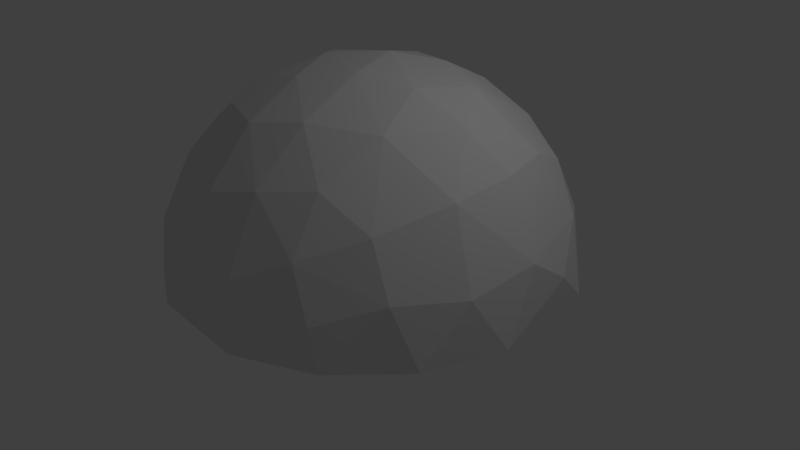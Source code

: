 # Source: globe.blend  (saved by Blender 2.72.0; exported with 4.5.12 LTS)
import bpy
from mathutils import Matrix  # noqa: F401  (used for matrix-valued properties, if any)

bpy.ops.wm.read_factory_settings(use_empty=True)
scene = bpy.context.scene
scene.name = 'Scene'

# ---- collections
col_collection_1 = bpy.data.collections.new('Collection 1'); scene.collection.children.link(col_collection_1)

# ---- world
world_world = bpy.data.worlds.new('World'); scene.world = world_world
world_world.color = (0.05088, 0.05088, 0.05088)
world_world.use_sun_shadow = False
world_world.sun_shadow_jitter_overblur = 0.0
world_world.cycles.sampling_method = 'MANUAL'
world_world.cycles.sample_map_resolution = 256

# ---- cameras
cam_camera = bpy.data.cameras.new('Camera')
cam_camera.clip_end = 100.0
cam_camera.lens = 35.0
cam_camera.sensor_width = 32.0
cam_camera.sensor_height = 18.0
cam_camera.ortho_scale = 7.314
cam_camera.dof.focus_distance = 0.0
cam_camera.dof.aperture_fstop = 128.0

# ---- lights
light_lamp = bpy.data.lights.new('Lamp', 'POINT')
light_lamp.transmission_factor = 0.0
light_lamp.cutoff_distance = 30.0
light_lamp.energy = 100.0
light_lamp.shadow_buffer_clip_start = 1.001
light_lamp.shadow_soft_size = 0.1
light_lamp.shadow_maximum_resolution = 0.006
light_lamp.use_absolute_resolution = True
light_lamp.cycles.use_multiple_importance_sampling = False

# ---- meshes
me_icosphere = bpy.data.meshes.new('Icosphere')
me_icosphere.from_pydata([(0.2764, -0.8506, 0.4472), (-0.7236, -0.5257, 0.4472), (-0.7236, 0.5257, 0.4472), (0.2764, 0.8506, 0.4472), (0.8944, 0.0, 0.4472), (0.0, 0.0, 1.0), (0.9312, -0.07009, 0.3577), (0.9566, -0.1476, 0.2511), (0.9647, -0.229, 0.1299), (0.9511, -0.309, -8.759e-09), (0.9511, 0.309, 8.759e-09), (0.9647, 0.229, 0.1299), (0.9566, 0.1476, 0.2511), (0.9312, 0.07009, 0.3577), (0.2211, -0.9073, 0.3577), (0.1552, -0.9554, 0.2512), (0.08028, -0.9883, 0.1299), (-8.759e-09, -1.0, -8.759e-09), (0.5878, -0.809, 8.759e-09), (0.5159, -0.8467, 0.1299), (0.436, -0.8642, 0.2512), (0.3544, -0.864, 0.3577), (-0.7945, -0.4906, 0.3577), (-0.8607, -0.4429, 0.2512), (-0.9151, -0.3817, 0.1299), (-0.9511, -0.309, -8.759e-09), (-0.5878, -0.809, 8.759e-09), (-0.6458, -0.7523, 0.1299), (-0.6872, -0.6817, 0.2512), (-0.7122, -0.604, 0.3577), (-0.7122, 0.604, 0.3577), (-0.6872, 0.6817, 0.2512), (-0.6458, 0.7523, 0.1299), (-0.5878, 0.809, -8.759e-09), (-0.9511, 0.309, 8.759e-09), (-0.9151, 0.3817, 0.1299), (-0.8607, 0.4429, 0.2512), (-0.7945, 0.4906, 0.3577), (0.3544, 0.864, 0.3577), (0.436, 0.8642, 0.2512), (0.5159, 0.8467, 0.1299), (0.5878, 0.809, -8.759e-09), (8.759e-09, 1.0, 8.759e-09), (0.08028, 0.9883, 0.1299), (0.1552, 0.9554, 0.2512), (0.2211, 0.9073, 0.3577), (0.8716, -0.1134, 0.477), (0.8311, -0.2389, 0.5023), (0.7699, -0.3706, 0.5196), (0.6882, -0.5, 0.5257), (0.5904, -0.6177, 0.5196), (0.484, -0.7166, 0.5023), (0.3772, -0.7939, 0.477), (0.1615, -0.864, 0.477), (0.02964, -0.8642, 0.5023), (-0.1146, -0.8467, 0.5196), (-0.2629, -0.809, 0.5257), (-0.405, -0.7523, 0.5196), (-0.5319, -0.6817, 0.5023), (-0.6385, -0.604, 0.477), (-0.7718, -0.4205, 0.477), (-0.8127, -0.2952, 0.5023), (-0.8407, -0.1527, 0.5196), (-0.8506, 1.752e-08, 0.5257), (-0.8407, 0.1527, 0.5196), (-0.8127, 0.2952, 0.5023), (-0.7718, 0.4205, 0.477), (-0.6385, 0.604, 0.477), (-0.5319, 0.6817, 0.5023), (-0.405, 0.7523, 0.5196), (-0.2629, 0.809, 0.5257), (-0.1146, 0.8467, 0.5196), (0.02964, 0.8642, 0.5023), (0.1615, 0.864, 0.477), (0.3772, 0.7939, 0.477), (0.484, 0.7166, 0.5023), (0.5904, 0.6177, 0.5196), (0.6882, 0.5, 0.5257), (0.7699, 0.3706, 0.5196), (0.8311, 0.2389, 0.5023), (0.8716, 0.1134, 0.477), (0.03685, -0.1134, 0.9929), (0.07761, -0.2389, 0.9679), (0.1204, -0.3706, 0.921), (0.1625, -0.5, 0.8507), (0.2007, -0.6177, 0.7604), (0.2328, -0.7166, 0.6575), (0.2579, -0.7939, 0.5507), (0.8347, 0.0, 0.5507), (0.7534, 0.0, 0.6575), (0.6495, 0.0, 0.7604), (0.5257, 0.0, 0.8507), (0.3897, 0.0, 0.921), (0.2511, 0.0, 0.9679), (0.1192, 0.0, 0.9929), (-0.09647, -0.07009, 0.9929), (-0.2032, -0.1476, 0.9679), (-0.3153, -0.229, 0.921), (-0.4253, -0.309, 0.8507), (-0.5254, -0.3817, 0.7604), (-0.6095, -0.4429, 0.6575), (-0.6753, -0.4906, 0.5507), (-0.09647, 0.07009, 0.9929), (-0.2032, 0.1476, 0.9679), (-0.3153, 0.229, 0.921), (-0.4253, 0.309, 0.8507), (-0.5254, 0.3817, 0.7604), (-0.6095, 0.4429, 0.6575), (-0.6753, 0.4906, 0.5507), (0.03685, 0.1134, 0.9929), (0.07761, 0.2389, 0.9679), (0.1204, 0.3706, 0.921), (0.1625, 0.5, 0.8507), (0.2007, 0.6177, 0.7604), (0.2328, 0.7166, 0.6575), (0.2579, 0.7939, 0.5507), (0.9672, -1.507e-08, 0.2539), (0.988, -0.07819, 0.133), (0.988, 0.07819, 0.133), (0.9871, -0.1604, -4.545e-09), (1.0, -1.567e-08, 4.669e-16), (0.9871, 0.1604, 4.545e-09), (0.2989, -0.9199, 0.2539), (0.2309, -0.9638, 0.133), (0.3797, -0.9155, 0.133), (0.1525, -0.9883, -4.545e-09), (0.309, -0.9511, 1.401e-14), (0.4575, -0.8892, 4.545e-09), (-0.7825, -0.5685, 0.2539), (-0.8453, -0.5175, 0.133), (-0.7534, -0.644, 0.133), (-0.8928, -0.4504, -4.545e-09), (-0.809, -0.5878, 4.016e-14), (-0.7043, -0.7099, 4.545e-09), (-0.7825, 0.5685, 0.2539), (-0.7534, 0.644, 0.133), (-0.8453, 0.5175, 0.133), (-0.7043, 0.7099, -4.545e-09), (-0.809, 0.5878, -3.922e-14), (-0.8928, 0.4504, 4.545e-09), (0.2989, 0.9199, 0.2539), (0.3797, 0.9155, 0.133), (0.2309, 0.9638, 0.133), (0.4575, 0.8892, -4.545e-09), (0.309, 0.9511, -1.307e-14), (0.1525, 0.9883, 4.545e-09), (0.4651, -0.7991, 0.3809), (0.5538, -0.789, 0.2661), (0.5792, -0.7108, 0.3991), (0.6361, -0.7595, 0.1364), (0.6708, -0.6882, 0.2764), (0.6882, -0.5991, 0.4092), (0.7043, -0.7099, -1.095e-06), (0.7499, -0.6466, 0.1401), (0.7766, -0.5643, 0.2801), (0.7824, -0.4694, 0.4092), (0.809, -0.5878, -1.902e-06), (0.8467, -0.5134, 0.1401), (0.8618, -0.4253, 0.2764), (0.855, -0.3312, 0.3991), (0.8928, -0.4504, -2.276e-06), (0.9189, -0.3703, 0.1364), (0.9215, -0.2829, 0.2661), (0.9037, -0.1954, 0.3809), (-0.6163, -0.6893, 0.3809), (-0.5792, -0.7705, 0.2661), (-0.497, -0.7705, 0.3991), (-0.5257, -0.8396, 0.1364), (-0.4472, -0.8506, 0.2764), (-0.3571, -0.8396, 0.4092), (-0.4575, -0.8892, -6.26e-07), (-0.3832, -0.913, 0.1401), (-0.2966, -0.913, 0.2801), (-0.2046, -0.8892, 0.4092), (-0.309, -0.9511, -7.872e-07), (-0.2266, -0.9639, 0.1401), (-0.1382, -0.9511, 0.2764), (-0.05082, -0.9155, 0.3991), (-0.1525, -0.9883, -4.943e-07), (-0.06821, -0.9883, 0.1364), (0.0157, -0.9638, 0.2661), (0.09345, -0.9199, 0.3809), (-0.846, 0.3731, 0.3809), (-0.9118, 0.3128, 0.2661), (-0.8864, 0.2346, 0.3991), (-0.961, 0.2405, 0.1364), (-0.9472, 0.1625, 0.2764), (-0.9089, 0.08018, 0.4092), (-0.9871, 0.1604, 1.095e-07), (-0.9867, 0.08232, 0.1401), (-0.96, -8.034e-08, 0.2801), (-0.9089, -0.08018, 0.4092), (-1.0, -3.608e-07, 6.396e-07), (-0.9867, -0.08232, 0.1401), (-0.9472, -0.1625, 0.2764), (-0.8864, -0.2346, 0.3991), (-0.9871, -0.1604, 1.457e-06), (-0.961, -0.2405, 0.1364), (-0.9118, -0.3128, 0.2661), (-0.846, -0.3731, 0.3809), (0.09345, 0.9199, 0.3809), (0.0157, 0.9638, 0.2661), (-0.05082, 0.9155, 0.3991), (-0.0682, 0.9883, 0.1364), (-0.1382, 0.9511, 0.2764), (-0.2046, 0.8892, 0.4092), (-0.1525, 0.9883, -3.443e-07), (-0.2266, 0.9639, 0.1401), (-0.2966, 0.913, 0.2801), (-0.3571, 0.8396, 0.4092), (-0.309, 0.9511, -4.92e-07), (-0.3832, 0.913, 0.1401), (-0.4472, 0.8506, 0.2764), (-0.497, 0.7705, 0.3991), (-0.4575, 0.8892, -3.835e-07), (-0.5257, 0.8396, 0.1364), (-0.5792, 0.7705, 0.2661), (-0.6163, 0.6893, 0.3809), (0.9037, 0.1954, 0.3809), (0.9215, 0.2829, 0.2661), (0.855, 0.3312, 0.3991), (0.9189, 0.3703, 0.1364), (0.8618, 0.4253, 0.2764), (0.7824, 0.4694, 0.4092), (0.8928, 0.4504, -3.13e-08), (0.8467, 0.5134, 0.1401), (0.7766, 0.5643, 0.2801), (0.6882, 0.5991, 0.4092), (0.809, 0.5878, 0.0), (0.7499, 0.6466, 0.1401), (0.6708, 0.6882, 0.2764), (0.5792, 0.7108, 0.3991), (0.7043, 0.7099, 5.114e-08), (0.6361, 0.7595, 0.1364), (0.5538, 0.789, 0.2661), (0.4651, 0.7991, 0.3809), (0.1662, -0.1207, 0.9787), (0.2152, -0.253, 0.9432), (0.3072, -0.1265, 0.9432), (0.2629, -0.3892, 0.8829), (0.3618, -0.2629, 0.8944), (0.4514, -0.1297, 0.8829), (0.305, -0.5189, 0.7986), (0.41, -0.3996, 0.8199), (0.5067, -0.2664, 0.8199), (0.5878, -0.1297, 0.7985), (0.3386, -0.6326, 0.6966), (0.4472, -0.5257, 0.7236), (0.55, -0.3996, 0.7334), (0.6382, -0.2629, 0.7236), (0.7063, -0.1265, 0.6966), (0.3624, -0.7245, 0.5863), (0.4716, -0.6326, 0.6143), (0.5778, -0.5189, 0.6299), (0.6721, -0.3892, 0.6299), (0.7474, -0.253, 0.6143), (0.801, -0.1208, 0.5863), (-0.06348, -0.1954, 0.9787), (-0.1741, -0.2829, 0.9432), (-0.02541, -0.3312, 0.9432), (-0.2889, -0.3703, 0.8829), (-0.1382, -0.4253, 0.8944), (0.0161, -0.4694, 0.8829), (-0.3993, -0.4504, 0.7986), (-0.2534, -0.5134, 0.8199), (-0.09678, -0.5642, 0.8199), (0.05825, -0.5991, 0.7986), (-0.497, -0.5175, 0.6966), (-0.3618, -0.5878, 0.7236), (-0.2101, -0.6466, 0.7334), (-0.05279, -0.6882, 0.7236), (0.09791, -0.7108, 0.6966), (-0.5771, -0.5685, 0.5863), (-0.4559, -0.644, 0.6143), (-0.315, -0.7099, 0.6299), (-0.1625, -0.7595, 0.6299), (-0.009708, -0.789, 0.6143), (0.1327, -0.7991, 0.5863), (-0.2054, 0.0, 0.9787), (-0.3229, 0.07819, 0.9432), (-0.3229, -0.07819, 0.9432), (-0.4414, 0.1604, 0.8829), (-0.4472, -1.567e-08, 0.8944), (-0.4414, -0.1604, 0.8829), (-0.5518, 0.2405, 0.7986), (-0.5665, 0.08232, 0.8199), (-0.5665, -0.08232, 0.8199), (-0.5518, -0.2405, 0.7986), (-0.6457, 0.3128, 0.6966), (-0.6708, 0.1625, 0.7236), (-0.6798, -1.662e-08, 0.7334), (-0.6708, -0.1625, 0.7236), (-0.6457, -0.3128, 0.6966), (-0.719, 0.3731, 0.5863), (-0.7534, 0.2346, 0.6143), (-0.7725, 0.08018, 0.6299), (-0.7725, -0.08018, 0.6299), (-0.7534, -0.2346, 0.6143), (-0.719, -0.3731, 0.5863), (-0.06348, 0.1954, 0.9787), (-0.02541, 0.3312, 0.9432), (-0.1741, 0.2829, 0.9432), (0.0161, 0.4694, 0.8829), (-0.1382, 0.4253, 0.8944), (-0.2889, 0.3703, 0.8829), (0.05825, 0.5991, 0.7986), (-0.09678, 0.5642, 0.8199), (-0.2534, 0.5134, 0.8199), (-0.3993, 0.4504, 0.7986), (0.09791, 0.7108, 0.6966), (-0.05279, 0.6882, 0.7236), (-0.2101, 0.6466, 0.7334), (-0.3618, 0.5878, 0.7236), (-0.497, 0.5175, 0.6966), (0.1327, 0.7991, 0.5863), (-0.009708, 0.789, 0.6143), (-0.1625, 0.7595, 0.6299), (-0.315, 0.7099, 0.6299), (-0.4559, 0.644, 0.6143), (-0.5771, 0.5685, 0.5863), (0.1662, 0.1207, 0.9787), (0.3072, 0.1265, 0.9432), (0.2152, 0.253, 0.9432), (0.4514, 0.1297, 0.8829), (0.3618, 0.2629, 0.8944), (0.2629, 0.3892, 0.8829), (0.5878, 0.1297, 0.7985), (0.5067, 0.2664, 0.8199), (0.41, 0.3996, 0.8199), (0.305, 0.5189, 0.7986), (0.7063, 0.1265, 0.6966), (0.6382, 0.2629, 0.7236), (0.55, 0.3996, 0.7334), (0.4472, 0.5257, 0.7236), (0.3386, 0.6326, 0.6966), (0.801, 0.1208, 0.5863), (0.7474, 0.253, 0.6143), (0.6721, 0.3892, 0.6299), (0.5778, 0.5189, 0.6299), (0.4716, 0.6326, 0.6143), (0.3624, 0.7245, 0.5863)], [], [(0, 87, 52), (1, 101, 59), (2, 108, 66), (3, 115, 73), (4, 88, 80), (6, 4, 13), (7, 6, 116), (8, 7, 117), (9, 8, 119), (6, 13, 116), (116, 13, 12), (7, 116, 117), (117, 116, 118), (116, 12, 118), (118, 12, 11), (8, 117, 119), (119, 117, 120), (117, 118, 120), (120, 118, 121), (118, 11, 121), (121, 11, 10), (14, 0, 21), (15, 14, 122), (16, 15, 123), (17, 16, 125), (14, 21, 122), (122, 21, 20), (15, 122, 123), (123, 122, 124), (122, 20, 124), (124, 20, 19), (16, 123, 125), (125, 123, 126), (123, 124, 126), (126, 124, 127), (124, 19, 127), (127, 19, 18), (22, 1, 29), (23, 22, 128), (24, 23, 129), (25, 24, 131), (22, 29, 128), (128, 29, 28), (23, 128, 129), (129, 128, 130), (128, 28, 130), (130, 28, 27), (24, 129, 131), (131, 129, 132), (129, 130, 132), (132, 130, 133), (130, 27, 133), (133, 27, 26), (30, 2, 37), (31, 30, 134), (32, 31, 135), (33, 32, 137), (30, 37, 134), (134, 37, 36), (31, 134, 135), (135, 134, 136), (134, 36, 136), (136, 36, 35), (32, 135, 137), (137, 135, 138), (135, 136, 138), (138, 136, 139), (136, 35, 139), (139, 35, 34), (38, 3, 45), (39, 38, 140), (40, 39, 141), (41, 40, 143), (38, 45, 140), (140, 45, 44), (39, 140, 141), (141, 140, 142), (140, 44, 142), (142, 44, 43), (40, 141, 143), (143, 141, 144), (141, 142, 144), (144, 142, 145), (142, 43, 145), (145, 43, 42), (21, 0, 52), (20, 21, 146), (19, 20, 147), (18, 19, 149), (21, 52, 146), (146, 52, 51), (20, 146, 147), (147, 146, 148), (146, 51, 148), (148, 51, 50), (19, 147, 149), (149, 147, 150), (147, 148, 150), (150, 148, 151), (148, 50, 151), (151, 50, 49), (18, 149, 152), (152, 149, 153), (149, 150, 153), (153, 150, 154), (150, 151, 154), (154, 151, 155), (151, 49, 155), (155, 49, 48), (152, 153, 156), (156, 153, 157), (153, 154, 157), (157, 154, 158), (154, 155, 158), (158, 155, 159), (155, 48, 159), (159, 48, 47), (156, 157, 160), (160, 157, 161), (157, 158, 161), (161, 158, 162), (158, 159, 162), (162, 159, 163), (159, 47, 163), (163, 47, 46), (160, 161, 9), (9, 161, 8), (161, 162, 8), (8, 162, 7), (162, 163, 7), (7, 163, 6), (163, 46, 6), (6, 46, 4), (29, 1, 59), (28, 29, 164), (27, 28, 165), (26, 27, 167), (29, 59, 164), (164, 59, 58), (28, 164, 165), (165, 164, 166), (164, 58, 166), (166, 58, 57), (27, 165, 167), (167, 165, 168), (165, 166, 168), (168, 166, 169), (166, 57, 169), (169, 57, 56), (26, 167, 170), (170, 167, 171), (167, 168, 171), (171, 168, 172), (168, 169, 172), (172, 169, 173), (169, 56, 173), (173, 56, 55), (170, 171, 174), (174, 171, 175), (171, 172, 175), (175, 172, 176), (172, 173, 176), (176, 173, 177), (173, 55, 177), (177, 55, 54), (174, 175, 178), (178, 175, 179), (175, 176, 179), (179, 176, 180), (176, 177, 180), (180, 177, 181), (177, 54, 181), (181, 54, 53), (178, 179, 17), (17, 179, 16), (179, 180, 16), (16, 180, 15), (180, 181, 15), (15, 181, 14), (181, 53, 14), (14, 53, 0), (37, 2, 66), (36, 37, 182), (35, 36, 183), (34, 35, 185), (37, 66, 182), (182, 66, 65), (36, 182, 183), (183, 182, 184), (182, 65, 184), (184, 65, 64), (35, 183, 185), (185, 183, 186), (183, 184, 186), (186, 184, 187), (184, 64, 187), (187, 64, 63), (34, 185, 188), (188, 185, 189), (185, 186, 189), (189, 186, 190), (186, 187, 190), (190, 187, 191), (187, 63, 191), (191, 63, 62), (188, 189, 192), (192, 189, 193), (189, 190, 193), (193, 190, 194), (190, 191, 194), (194, 191, 195), (191, 62, 195), (195, 62, 61), (192, 193, 196), (196, 193, 197), (193, 194, 197), (197, 194, 198), (194, 195, 198), (198, 195, 199), (195, 61, 199), (199, 61, 60), (196, 197, 25), (25, 197, 24), (197, 198, 24), (24, 198, 23), (198, 199, 23), (23, 199, 22), (199, 60, 22), (22, 60, 1), (45, 3, 73), (44, 45, 200), (43, 44, 201), (42, 43, 203), (45, 73, 200), (200, 73, 72), (44, 200, 201), (201, 200, 202), (200, 72, 202), (202, 72, 71), (43, 201, 203), (203, 201, 204), (201, 202, 204), (204, 202, 205), (202, 71, 205), (205, 71, 70), (42, 203, 206), (206, 203, 207), (203, 204, 207), (207, 204, 208), (204, 205, 208), (208, 205, 209), (205, 70, 209), (209, 70, 69), (206, 207, 210), (210, 207, 211), (207, 208, 211), (211, 208, 212), (208, 209, 212), (212, 209, 213), (209, 69, 213), (213, 69, 68), (210, 211, 214), (214, 211, 215), (211, 212, 215), (215, 212, 216), (212, 213, 216), (216, 213, 217), (213, 68, 217), (217, 68, 67), (214, 215, 33), (33, 215, 32), (215, 216, 32), (32, 216, 31), (216, 217, 31), (31, 217, 30), (217, 67, 30), (30, 67, 2), (13, 4, 80), (12, 13, 218), (11, 12, 219), (10, 11, 221), (13, 80, 218), (218, 80, 79), (12, 218, 219), (219, 218, 220), (218, 79, 220), (220, 79, 78), (11, 219, 221), (221, 219, 222), (219, 220, 222), (222, 220, 223), (220, 78, 223), (223, 78, 77), (10, 221, 224), (224, 221, 225), (221, 222, 225), (225, 222, 226), (222, 223, 226), (226, 223, 227), (223, 77, 227), (227, 77, 76), (224, 225, 228), (228, 225, 229), (225, 226, 229), (229, 226, 230), (226, 227, 230), (230, 227, 231), (227, 76, 231), (231, 76, 75), (228, 229, 232), (232, 229, 233), (229, 230, 233), (233, 230, 234), (230, 231, 234), (234, 231, 235), (231, 75, 235), (235, 75, 74), (232, 233, 41), (41, 233, 40), (233, 234, 40), (40, 234, 39), (234, 235, 39), (39, 235, 38), (235, 74, 38), (38, 74, 3), (81, 5, 94), (82, 81, 236), (83, 82, 237), (84, 83, 239), (85, 84, 242), (86, 85, 246), (87, 86, 251), (81, 94, 236), (236, 94, 93), (82, 236, 237), (237, 236, 238), (236, 93, 238), (238, 93, 92), (83, 237, 239), (239, 237, 240), (237, 238, 240), (240, 238, 241), (238, 92, 241), (241, 92, 91), (84, 239, 242), (242, 239, 243), (239, 240, 243), (243, 240, 244), (240, 241, 244), (244, 241, 245), (241, 91, 245), (245, 91, 90), (85, 242, 246), (246, 242, 247), (242, 243, 247), (247, 243, 248), (243, 244, 248), (248, 244, 249), (244, 245, 249), (249, 245, 250), (245, 90, 250), (250, 90, 89), (86, 246, 251), (251, 246, 252), (246, 247, 252), (252, 247, 253), (247, 248, 253), (253, 248, 254), (248, 249, 254), (254, 249, 255), (249, 250, 255), (255, 250, 256), (250, 89, 256), (256, 89, 88), (87, 251, 52), (52, 251, 51), (251, 252, 51), (51, 252, 50), (252, 253, 50), (50, 253, 49), (253, 254, 49), (49, 254, 48), (254, 255, 48), (48, 255, 47), (255, 256, 47), (47, 256, 46), (256, 88, 46), (46, 88, 4), (95, 5, 81), (96, 95, 257), (97, 96, 258), (98, 97, 260), (99, 98, 263), (100, 99, 267), (101, 100, 272), (95, 81, 257), (257, 81, 82), (96, 257, 258), (258, 257, 259), (257, 82, 259), (259, 82, 83), (97, 258, 260), (260, 258, 261), (258, 259, 261), (261, 259, 262), (259, 83, 262), (262, 83, 84), (98, 260, 263), (263, 260, 264), (260, 261, 264), (264, 261, 265), (261, 262, 265), (265, 262, 266), (262, 84, 266), (266, 84, 85), (99, 263, 267), (267, 263, 268), (263, 264, 268), (268, 264, 269), (264, 265, 269), (269, 265, 270), (265, 266, 270), (270, 266, 271), (266, 85, 271), (271, 85, 86), (100, 267, 272), (272, 267, 273), (267, 268, 273), (273, 268, 274), (268, 269, 274), (274, 269, 275), (269, 270, 275), (275, 270, 276), (270, 271, 276), (276, 271, 277), (271, 86, 277), (277, 86, 87), (101, 272, 59), (59, 272, 58), (272, 273, 58), (58, 273, 57), (273, 274, 57), (57, 274, 56), (274, 275, 56), (56, 275, 55), (275, 276, 55), (55, 276, 54), (276, 277, 54), (54, 277, 53), (277, 87, 53), (53, 87, 0), (102, 5, 95), (103, 102, 278), (104, 103, 279), (105, 104, 281), (106, 105, 284), (107, 106, 288), (108, 107, 293), (102, 95, 278), (278, 95, 96), (103, 278, 279), (279, 278, 280), (278, 96, 280), (280, 96, 97), (104, 279, 281), (281, 279, 282), (279, 280, 282), (282, 280, 283), (280, 97, 283), (283, 97, 98), (105, 281, 284), (284, 281, 285), (281, 282, 285), (285, 282, 286), (282, 283, 286), (286, 283, 287), (283, 98, 287), (287, 98, 99), (106, 284, 288), (288, 284, 289), (284, 285, 289), (289, 285, 290), (285, 286, 290), (290, 286, 291), (286, 287, 291), (291, 287, 292), (287, 99, 292), (292, 99, 100), (107, 288, 293), (293, 288, 294), (288, 289, 294), (294, 289, 295), (289, 290, 295), (295, 290, 296), (290, 291, 296), (296, 291, 297), (291, 292, 297), (297, 292, 298), (292, 100, 298), (298, 100, 101), (108, 293, 66), (66, 293, 65), (293, 294, 65), (65, 294, 64), (294, 295, 64), (64, 295, 63), (295, 296, 63), (63, 296, 62), (296, 297, 62), (62, 297, 61), (297, 298, 61), (61, 298, 60), (298, 101, 60), (60, 101, 1), (109, 5, 102), (110, 109, 299), (111, 110, 300), (112, 111, 302), (113, 112, 305), (114, 113, 309), (115, 114, 314), (109, 102, 299), (299, 102, 103), (110, 299, 300), (300, 299, 301), (299, 103, 301), (301, 103, 104), (111, 300, 302), (302, 300, 303), (300, 301, 303), (303, 301, 304), (301, 104, 304), (304, 104, 105), (112, 302, 305), (305, 302, 306), (302, 303, 306), (306, 303, 307), (303, 304, 307), (307, 304, 308), (304, 105, 308), (308, 105, 106), (113, 305, 309), (309, 305, 310), (305, 306, 310), (310, 306, 311), (306, 307, 311), (311, 307, 312), (307, 308, 312), (312, 308, 313), (308, 106, 313), (313, 106, 107), (114, 309, 314), (314, 309, 315), (309, 310, 315), (315, 310, 316), (310, 311, 316), (316, 311, 317), (311, 312, 317), (317, 312, 318), (312, 313, 318), (318, 313, 319), (313, 107, 319), (319, 107, 108), (115, 314, 73), (73, 314, 72), (314, 315, 72), (72, 315, 71), (315, 316, 71), (71, 316, 70), (316, 317, 70), (70, 317, 69), (317, 318, 69), (69, 318, 68), (318, 319, 68), (68, 319, 67), (319, 108, 67), (67, 108, 2), (94, 5, 109), (93, 94, 320), (92, 93, 321), (91, 92, 323), (90, 91, 326), (89, 90, 330), (88, 89, 335), (94, 109, 320), (320, 109, 110), (93, 320, 321), (321, 320, 322), (320, 110, 322), (322, 110, 111), (92, 321, 323), (323, 321, 324), (321, 322, 324), (324, 322, 325), (322, 111, 325), (325, 111, 112), (91, 323, 326), (326, 323, 327), (323, 324, 327), (327, 324, 328), (324, 325, 328), (328, 325, 329), (325, 112, 329), (329, 112, 113), (90, 326, 330), (330, 326, 331), (326, 327, 331), (331, 327, 332), (327, 328, 332), (332, 328, 333), (328, 329, 333), (333, 329, 334), (329, 113, 334), (334, 113, 114), (89, 330, 335), (335, 330, 336), (330, 331, 336), (336, 331, 337), (331, 332, 337), (337, 332, 338), (332, 333, 338), (338, 333, 339), (333, 334, 339), (339, 334, 340), (334, 114, 340), (340, 114, 115), (88, 335, 80), (80, 335, 79), (335, 336, 79), (79, 336, 78), (336, 337, 78), (78, 337, 77), (337, 338, 77), (77, 338, 76), (338, 339, 76), (76, 339, 75), (339, 340, 75), (75, 340, 74), (340, 115, 74), (74, 115, 3)])
_uv = me_icosphere.uv_layers.new(name='UVMap')
_uv.uv.foreach_set('vector', [0.5632, 0.1914, 0.6015, 0.1976, 0.5707, 0.2306, 0.8593, 0.262, 0.8978, 0.2614, 0.8709, 0.2997, 0.5659, 0.8571, 0.604, 0.8489, 0.5821, 0.8893, 0.1397, 0.4825, 0.1016, 0.4932, 0.1215, 0.4556, 0.1301, 0.8354, 0.09263, 0.8226, 0.1272, 0.8, 0.156, 0.8624, 0.1301, 0.8354, 0.1664, 0.8246, 0.1857, 0.8894, 0.156, 0.8624, 0.1967, 0.8516, 0.2183, 0.914, 0.1857, 0.8894, 0.2305, 0.8779, 0.4196, 0.473, 0.466, 0.4928, 0.4284, 0.5094, 0.156, 0.8624, 0.1664, 0.8246, 0.1967, 0.8516, 0.1967, 0.8516, 0.1664, 0.8246, 0.2076, 0.8097, 0.1857, 0.8894, 0.1967, 0.8516, 0.2305, 0.8779, 0.2305, 0.8779, 0.1967, 0.8516, 0.242, 0.8358, 0.1967, 0.8516, 0.2076, 0.8097, 0.242, 0.8358, 0.242, 0.8358, 0.2076, 0.8097, 0.2521, 0.7904, 0.2183, 0.914, 0.2305, 0.8779, 0.2658, 0.9011, 0.2658, 0.9011, 0.2305, 0.8779, 0.2788, 0.8604, 0.2305, 0.8779, 0.242, 0.8358, 0.2788, 0.8604, 0.2788, 0.8604, 0.242, 0.8358, 0.2895, 0.8146, 0.242, 0.8358, 0.2521, 0.7904, 0.2895, 0.8146, 0.2895, 0.8146, 0.2521, 0.7904, 0.2974, 0.7673, 0.534, 0.1644, 0.5632, 0.1914, 0.529, 0.2101, 0.5005, 0.1356, 0.534, 0.1644, 0.4953, 0.1829, 0.4641, 0.1067, 0.5005, 0.1356, 0.4577, 0.1541, 0.4268, 0.07978, 0.4641, 0.1067, 0.4184, 0.1254, 0.534, 0.1644, 0.529, 0.2101, 0.4953, 0.1829, 0.4953, 0.1829, 0.529, 0.2101, 0.4901, 0.2319, 0.5005, 0.1356, 0.4953, 0.1829, 0.4577, 0.1541, 0.4577, 0.1541, 0.4953, 0.1829, 0.4522, 0.2051, 0.4953, 0.1829, 0.4901, 0.2319, 0.4522, 0.2051, 0.4522, 0.2051, 0.4901, 0.2319, 0.4479, 0.2561, 0.4641, 0.1067, 0.4577, 0.1541, 0.4184, 0.1254, 0.4184, 0.1254, 0.4577, 0.1541, 0.4116, 0.1767, 0.4577, 0.1541, 0.4522, 0.2051, 0.4116, 0.1767, 0.4116, 0.1767, 0.4522, 0.2051, 0.4071, 0.2301, 0.4522, 0.2051, 0.4479, 0.2561, 0.4071, 0.2301, 0.4071, 0.2301, 0.4479, 0.2561, 0.405, 0.2814, 0.8273, 0.2387, 0.8593, 0.262, 0.8273, 0.2857, 0.791, 0.2126, 0.8273, 0.2387, 0.7908, 0.2623, 0.7516, 0.1847, 0.791, 0.2126, 0.7504, 0.2358, 0.7114, 0.1568, 0.7516, 0.1847, 0.7081, 0.2074, 0.8273, 0.2387, 0.8273, 0.2857, 0.7908, 0.2623, 0.7908, 0.2623, 0.8273, 0.2857, 0.791, 0.3116, 0.791, 0.2126, 0.7908, 0.2623, 0.7504, 0.2358, 0.7504, 0.2358, 0.7908, 0.2623, 0.7504, 0.2882, 0.7908, 0.2623, 0.791, 0.3116, 0.7504, 0.2882, 0.7504, 0.2882, 0.791, 0.3116, 0.7516, 0.3382, 0.7516, 0.1847, 0.7504, 0.2358, 0.7081, 0.2074, 0.7081, 0.2074, 0.7504, 0.2358, 0.7068, 0.2614, 0.7504, 0.2358, 0.7504, 0.2882, 0.7068, 0.2614, 0.7068, 0.2614, 0.7504, 0.2882, 0.7081, 0.3149, 0.7504, 0.2882, 0.7516, 0.3382, 0.7081, 0.3149, 0.7081, 0.3149, 0.7516, 0.3382, 0.7114, 0.3639, 0.5314, 0.8405, 0.5659, 0.8571, 0.5372, 0.8842, 0.4921, 0.8204, 0.5314, 0.8405, 0.4982, 0.8676, 0.4494, 0.7969, 0.4921, 0.8204, 0.4547, 0.8467, 0.4059, 0.7711, 0.4494, 0.7969, 0.409, 0.8219, 0.5314, 0.8405, 0.5372, 0.8842, 0.4982, 0.8676, 0.4982, 0.8676, 0.5372, 0.8842, 0.5043, 0.9122, 0.4921, 0.8204, 0.4982, 0.8676, 0.4547, 0.8467, 0.4547, 0.8467, 0.4982, 0.8676, 0.4612, 0.8954, 0.4982, 0.8676, 0.5043, 0.9122, 0.4612, 0.8954, 0.4612, 0.8954, 0.5043, 0.9122, 0.4684, 0.9394, 0.4494, 0.7969, 0.4547, 0.8467, 0.409, 0.8219, 0.409, 0.8219, 0.4547, 0.8467, 0.4146, 0.8734, 0.4547, 0.8467, 0.4612, 0.8954, 0.4146, 0.8734, 0.4146, 0.8734, 0.4612, 0.8954, 0.4223, 0.9217, 0.4612, 0.8954, 0.4684, 0.9394, 0.4223, 0.9217, 0.4223, 0.9217, 0.4684, 0.9394, 0.4315, 0.9634, 0.1753, 0.4952, 0.1397, 0.4825, 0.167, 0.4569, 0.2157, 0.5124, 0.1753, 0.4952, 0.2071, 0.47, 0.2591, 0.5341, 0.2157, 0.5124, 0.2515, 0.4883, 0.3031, 0.5598, 0.2591, 0.5341, 0.2978, 0.5121, 0.1753, 0.4952, 0.167, 0.4569, 0.2071, 0.47, 0.2071, 0.47, 0.167, 0.4569, 0.1982, 0.4317, 0.2157, 0.5124, 0.2071, 0.47, 0.2515, 0.4883, 0.2515, 0.4883, 0.2071, 0.47, 0.2422, 0.4456, 0.2071, 0.47, 0.1982, 0.4317, 0.2422, 0.4456, 0.4718, 0.5094, 0.5067, 0.5317, 0.462, 0.548, 0.2591, 0.5341, 0.2515, 0.4883, 0.2978, 0.5121, 0.2978, 0.5121, 0.2515, 0.4883, 0.2895, 0.4658, 0.2515, 0.4883, 0.2422, 0.4456, 0.2895, 0.4658, 0.2895, 0.4658, 0.2422, 0.4456, 0.2788, 0.4244, 0.4718, 0.5094, 0.462, 0.548, 0.4239, 0.5283, 0.4239, 0.5283, 0.462, 0.548, 0.4161, 0.5697, 0.529, 0.2101, 0.5632, 0.1914, 0.5707, 0.2306, 0.4901, 0.2319, 0.529, 0.2101, 0.5344, 0.2535, 0.4479, 0.2561, 0.4901, 0.2319, 0.4932, 0.279, 0.405, 0.2814, 0.4479, 0.2561, 0.4491, 0.3058, 0.529, 0.2101, 0.5707, 0.2306, 0.5344, 0.2535, 0.5344, 0.2535, 0.5707, 0.2306, 0.578, 0.2751, 0.4901, 0.2319, 0.5344, 0.2535, 0.4932, 0.279, 0.4932, 0.279, 0.5344, 0.2535, 0.5397, 0.3019, 0.5344, 0.2535, 0.578, 0.2751, 0.5397, 0.3019, 0.5397, 0.3019, 0.578, 0.2751, 0.5842, 0.3231, 0.4479, 0.2561, 0.4932, 0.279, 0.4491, 0.3058, 0.4491, 0.3058, 0.4932, 0.279, 0.4968, 0.3303, 0.4932, 0.279, 0.5397, 0.3019, 0.4968, 0.3303, 0.4968, 0.3303, 0.5397, 0.3019, 0.5445, 0.3528, 0.5397, 0.3019, 0.5842, 0.3231, 0.5445, 0.3528, 0.5445, 0.3528, 0.5842, 0.3231, 0.5889, 0.3718, 0.405, 0.2814, 0.4491, 0.3058, 0.4052, 0.3321, 0.4052, 0.3321, 0.4491, 0.3058, 0.4516, 0.3582, 0.4491, 0.3058, 0.4968, 0.3303, 0.4516, 0.3582, 0.4516, 0.3582, 0.4968, 0.3303, 0.5006, 0.3823, 0.4968, 0.3303, 0.5445, 0.3528, 0.5006, 0.3823, 0.5006, 0.3823, 0.5445, 0.3528, 0.5483, 0.4025, 0.5445, 0.3528, 0.5889, 0.3718, 0.5483, 0.4025, 0.5483, 0.4025, 0.5889, 0.3718, 0.5914, 0.4178, 0.4052, 0.3321, 0.4516, 0.3582, 0.4078, 0.3835, 0.4078, 0.3835, 0.4516, 0.3582, 0.4555, 0.4093, 0.4516, 0.3582, 0.5006, 0.3823, 0.4555, 0.4093, 0.4555, 0.4093, 0.5006, 0.3823, 0.5044, 0.431, 0.5006, 0.3823, 0.5483, 0.4025, 0.5044, 0.431, 0.5044, 0.431, 0.5483, 0.4025, 0.5508, 0.4473, 0.5483, 0.4025, 0.5914, 0.4178, 0.5508, 0.4473, 0.5508, 0.4473, 0.5914, 0.4178, 0.5919, 0.4582, 0.4078, 0.3835, 0.4555, 0.4093, 0.4128, 0.4315, 0.4128, 0.4315, 0.4555, 0.4093, 0.4605, 0.455, 0.4555, 0.4093, 0.5044, 0.431, 0.4605, 0.455, 0.4605, 0.455, 0.5044, 0.431, 0.508, 0.4729, 0.5044, 0.431, 0.5508, 0.4473, 0.508, 0.4729, 0.508, 0.4729, 0.5508, 0.4473, 0.552, 0.4849, 0.5508, 0.4473, 0.5919, 0.4582, 0.552, 0.4849, 0.552, 0.4849, 0.5919, 0.4582, 0.5906, 0.4914, 0.4128, 0.4315, 0.4605, 0.455, 0.4196, 0.473, 0.4196, 0.473, 0.4605, 0.455, 0.466, 0.4928, 0.4605, 0.455, 0.508, 0.4729, 0.466, 0.4928, 0.466, 0.4928, 0.508, 0.4729, 0.5111, 0.5065, 0.508, 0.4729, 0.552, 0.4849, 0.5111, 0.5065, 0.1857, 0.8894, 0.1372, 0.8906, 0.156, 0.8624, 0.1372, 0.8906, 0.1104, 0.8612, 0.156, 0.8624, 0.156, 0.8624, 0.1104, 0.8612, 0.1301, 0.8354, 0.8273, 0.2857, 0.8593, 0.262, 0.8709, 0.2997, 0.791, 0.3116, 0.8273, 0.2857, 0.8373, 0.3272, 0.7516, 0.3382, 0.791, 0.3116, 0.799, 0.3562, 0.7114, 0.3639, 0.7516, 0.3382, 0.7579, 0.3846, 0.8273, 0.2857, 0.8709, 0.2997, 0.8373, 0.3272, 0.8373, 0.3272, 0.8709, 0.2997, 0.8828, 0.341, 0.791, 0.3116, 0.8373, 0.3272, 0.799, 0.3562, 0.799, 0.3562, 0.8373, 0.3272, 0.8476, 0.3718, 0.8373, 0.3272, 0.8828, 0.341, 0.8476, 0.3718, 0.8476, 0.3718, 0.8828, 0.341, 0.894, 0.3839, 0.7516, 0.3382, 0.799, 0.3562, 0.7579, 0.3846, 0.7579, 0.3846, 0.799, 0.3562, 0.8079, 0.4027, 0.799, 0.3562, 0.8476, 0.3718, 0.8079, 0.4027, 0.8079, 0.4027, 0.8476, 0.3718, 0.8577, 0.4166, 0.8476, 0.3718, 0.894, 0.3839, 0.8577, 0.4166, 0.8577, 0.4166, 0.894, 0.3839, 0.9036, 0.4256, 0.7114, 0.3639, 0.7579, 0.3846, 0.7169, 0.4101, 0.7169, 0.4101, 0.7579, 0.3846, 0.7659, 0.431, 0.7579, 0.3846, 0.8079, 0.4027, 0.7659, 0.431, 0.7659, 0.431, 0.8079, 0.4027, 0.8171, 0.4475, 0.8079, 0.4027, 0.8577, 0.4166, 0.8171, 0.4475, 0.8171, 0.4475, 0.8577, 0.4166, 0.8665, 0.4581, 0.8577, 0.4166, 0.9036, 0.4256, 0.8665, 0.4581, 0.5777, 0.04656, 0.6242, 0.04564, 0.6104, 0.08135, 0.7169, 0.4101, 0.7659, 0.431, 0.7248, 0.4543, 0.7248, 0.4543, 0.7659, 0.431, 0.7749, 0.4736, 0.7659, 0.431, 0.8171, 0.4475, 0.7749, 0.4736, 0.4879, 0.02332, 0.5405, 0.01422, 0.5268, 0.0528, 0.5405, 0.01422, 0.5777, 0.04656, 0.5268, 0.0528, 0.5268, 0.0528, 0.5777, 0.04656, 0.5631, 0.08578, 0.5777, 0.04656, 0.6104, 0.08135, 0.5631, 0.08578, 0.5631, 0.08578, 0.6104, 0.08135, 0.5948, 0.1193, 0.4493, 0.0, 0.4879, 0.02332, 0.437, 0.03822, 0.437, 0.03822, 0.4879, 0.02332, 0.4753, 0.06428, 0.4879, 0.02332, 0.5268, 0.0528, 0.4753, 0.06428, 0.4753, 0.06428, 0.5268, 0.0528, 0.5132, 0.09442, 0.5268, 0.0528, 0.5631, 0.08578, 0.5132, 0.09442, 0.5132, 0.09442, 0.5631, 0.08578, 0.5482, 0.126, 0.5631, 0.08578, 0.5948, 0.1193, 0.5482, 0.126, 0.5482, 0.126, 0.5948, 0.1193, 0.5787, 0.1566, 0.437, 0.03822, 0.4753, 0.06428, 0.4268, 0.07978, 0.4268, 0.07978, 0.4753, 0.06428, 0.4641, 0.1067, 0.4753, 0.06428, 0.5132, 0.09442, 0.4641, 0.1067, 0.4641, 0.1067, 0.5132, 0.09442, 0.5005, 0.1356, 0.5132, 0.09442, 0.5482, 0.126, 0.5005, 0.1356, 0.5005, 0.1356, 0.5482, 0.126, 0.534, 0.1644, 0.5482, 0.126, 0.5787, 0.1566, 0.534, 0.1644, 0.534, 0.1644, 0.5787, 0.1566, 0.5632, 0.1914, 0.5372, 0.8842, 0.5659, 0.8571, 0.5821, 0.8893, 0.5043, 0.9122, 0.5372, 0.8842, 0.5521, 0.9195, 0.4684, 0.9394, 0.5043, 0.9122, 0.5177, 0.9497, 0.4315, 0.9634, 0.4684, 0.9394, 0.4803, 0.9774, 0.5372, 0.8842, 0.5821, 0.8893, 0.5521, 0.9195, 0.5521, 0.9195, 0.5821, 0.8893, 0.5988, 0.923, 0.5043, 0.9122, 0.5521, 0.9195, 0.5177, 0.9497, 0.5177, 0.9497, 0.5521, 0.9195, 0.5677, 0.9555, 0.5521, 0.9195, 0.5988, 0.923, 0.5677, 0.9555, 0.5677, 0.9555, 0.5988, 0.923, 0.615, 0.9562, 0.4684, 0.9394, 0.5177, 0.9497, 0.4803, 0.9774, 0.4803, 0.9774, 0.5177, 0.9497, 0.532, 0.9864, 0.5177, 0.9497, 0.5677, 0.9555, 0.532, 0.9864, 0.8258, 0.02551, 0.8735, 0.01675, 0.8665, 0.05658, 0.8735, 0.01675, 0.9108, 0.04895, 0.8665, 0.05658, 0.8665, 0.05658, 0.9108, 0.04895, 0.9036, 0.09052, 0.4315, 0.9634, 0.4803, 0.9774, 0.4424, 1.0, 0.7346, 0.01721, 0.7844, 0.0, 0.7749, 0.04029, 0.7844, 0.0, 0.8258, 0.02551, 0.7749, 0.04029, 0.7749, 0.04029, 0.8258, 0.02551, 0.8171, 0.06934, 0.8258, 0.02551, 0.8665, 0.05658, 0.8171, 0.06934, 0.8171, 0.06934, 0.8665, 0.05658, 0.8577, 0.1021, 0.8665, 0.05658, 0.9036, 0.09052, 0.8577, 0.1021, 0.8577, 0.1021, 0.9036, 0.09052, 0.894, 0.1356, 0.7346, 0.01721, 0.7749, 0.04029, 0.7248, 0.06038, 0.7248, 0.06038, 0.7749, 0.04029, 0.7659, 0.08701, 0.7749, 0.04029, 0.8171, 0.06934, 0.7659, 0.08701, 0.7659, 0.08701, 0.8171, 0.06934, 0.8079, 0.1177, 0.8171, 0.06934, 0.8577, 0.1021, 0.8079, 0.1177, 0.8079, 0.1177, 0.8577, 0.1021, 0.8476, 0.1499, 0.8577, 0.1021, 0.894, 0.1356, 0.8476, 0.1499, 0.8476, 0.1499, 0.894, 0.1356, 0.8828, 0.1809, 0.7248, 0.06038, 0.7659, 0.08701, 0.7169, 0.1082, 0.7169, 0.1082, 0.7659, 0.08701, 0.7579, 0.1365, 0.7659, 0.08701, 0.8079, 0.1177, 0.7579, 0.1365, 0.7579, 0.1365, 0.8079, 0.1177, 0.799, 0.1666, 0.8079, 0.1177, 0.8476, 0.1499, 0.799, 0.1666, 0.799, 0.1666, 0.8476, 0.1499, 0.8373, 0.1963, 0.8476, 0.1499, 0.8828, 0.1809, 0.8373, 0.1963, 0.8373, 0.1963, 0.8828, 0.1809, 0.8709, 0.2237, 0.7169, 0.1082, 0.7579, 0.1365, 0.7114, 0.1568, 0.7114, 0.1568, 0.7579, 0.1365, 0.7516, 0.1847, 0.7579, 0.1365, 0.799, 0.1666, 0.7516, 0.1847, 0.7516, 0.1847, 0.799, 0.1666, 0.791, 0.2126, 0.799, 0.1666, 0.8373, 0.1963, 0.791, 0.2126, 0.791, 0.2126, 0.8373, 0.1963, 0.8273, 0.2387, 0.8373, 0.1963, 0.8709, 0.2237, 0.8273, 0.2387, 0.8273, 0.2387, 0.8709, 0.2237, 0.8593, 0.262, 0.167, 0.4569, 0.1397, 0.4825, 0.1215, 0.4556, 0.5067, 0.5317, 0.5476, 0.5207, 0.5483, 0.5547, 0.462, 0.548, 0.5067, 0.5317, 0.5046, 0.5699, 0.4161, 0.5697, 0.462, 0.548, 0.4575, 0.5903, 0.5476, 0.5207, 0.5866, 0.5446, 0.5483, 0.5547, 0.5483, 0.5547, 0.5866, 0.5446, 0.5887, 0.582, 0.5067, 0.5317, 0.5483, 0.5547, 0.5046, 0.5699, 0.5046, 0.5699, 0.5483, 0.5547, 0.548, 0.5965, 0.5483, 0.5547, 0.5887, 0.582, 0.548, 0.5965, 0.548, 0.5965, 0.5887, 0.582, 0.5893, 0.6261, 0.462, 0.548, 0.5046, 0.5699, 0.4575, 0.5903, 0.4575, 0.5903, 0.5046, 0.5699, 0.5021, 0.6159, 0.5046, 0.5699, 0.548, 0.5965, 0.5021, 0.6159, 0.5021, 0.6159, 0.548, 0.5965, 0.5466, 0.6449, 0.548, 0.5965, 0.5893, 0.6261, 0.5466, 0.6449, 0.5466, 0.6449, 0.5893, 0.6261, 0.5878, 0.675, 0.4161, 0.5697, 0.4575, 0.5903, 0.4103, 0.6152, 0.4103, 0.6152, 0.4575, 0.5903, 0.4536, 0.6398, 0.4575, 0.5903, 0.5021, 0.6159, 0.4536, 0.6398, 0.4536, 0.6398, 0.5021, 0.6159, 0.4994, 0.6678, 0.5021, 0.6159, 0.5466, 0.6449, 0.4994, 0.6678, 0.4994, 0.6678, 0.5466, 0.6449, 0.5439, 0.6972, 0.5466, 0.6449, 0.5878, 0.675, 0.5439, 0.6972, 0.5439, 0.6972, 0.5878, 0.675, 0.5842, 0.7256, 0.4103, 0.6152, 0.4536, 0.6398, 0.4064, 0.6665, 0.4064, 0.6665, 0.4536, 0.6398, 0.4509, 0.6934, 0.4536, 0.6398, 0.4994, 0.6678, 0.4509, 0.6934, 0.4509, 0.6934, 0.4994, 0.6678, 0.4967, 0.7218, 0.4994, 0.6678, 0.5439, 0.6972, 0.4967, 0.7218, 0.4967, 0.7218, 0.5439, 0.6972, 0.5402, 0.7494, 0.5439, 0.6972, 0.5842, 0.7256, 0.5402, 0.7494, 0.5402, 0.7494, 0.5842, 0.7256, 0.579, 0.7744, 0.4064, 0.6665, 0.4509, 0.6934, 0.405, 0.7198, 0.405, 0.7198, 0.4509, 0.6934, 0.4495, 0.7471, 0.4509, 0.6934, 0.4967, 0.7218, 0.4495, 0.7471, 0.4495, 0.7471, 0.4967, 0.7218, 0.4942, 0.7737, 0.4967, 0.7218, 0.5402, 0.7494, 0.4942, 0.7737, 0.4942, 0.7737, 0.5402, 0.7494, 0.5359, 0.798, 0.5402, 0.7494, 0.579, 0.7744, 0.5359, 0.798, 0.5359, 0.798, 0.579, 0.7744, 0.5727, 0.8187, 0.405, 0.7198, 0.4495, 0.7471, 0.4059, 0.7711, 0.4059, 0.7711, 0.4495, 0.7471, 0.4494, 0.7969, 0.4495, 0.7471, 0.4942, 0.7737, 0.4494, 0.7969, 0.4494, 0.7969, 0.4942, 0.7737, 0.4921, 0.8204, 0.4942, 0.7737, 0.5359, 0.798, 0.4921, 0.8204, 0.4921, 0.8204, 0.5359, 0.798, 0.5314, 0.8405, 0.5359, 0.798, 0.5727, 0.8187, 0.5314, 0.8405, 0.5314, 0.8405, 0.5727, 0.8187, 0.5659, 0.8571, 0.1664, 0.8246, 0.1301, 0.8354, 0.1272, 0.8, 0.2076, 0.8097, 0.1664, 0.8246, 0.166, 0.7852, 0.2521, 0.7904, 0.2076, 0.8097, 0.2099, 0.7661, 0.2974, 0.7673, 0.2521, 0.7904, 0.2566, 0.7431, 0.1664, 0.8246, 0.1272, 0.8, 0.166, 0.7852, 0.166, 0.7852, 0.1272, 0.8, 0.1251, 0.7578, 0.2076, 0.8097, 0.166, 0.7852, 0.2099, 0.7661, 0.2099, 0.7661, 0.166, 0.7852, 0.1662, 0.7386, 0.166, 0.7852, 0.1251, 0.7578, 0.1662, 0.7386, 0.1662, 0.7386, 0.1251, 0.7578, 0.1242, 0.7099, 0.2521, 0.7904, 0.2099, 0.7661, 0.2566, 0.7431, 0.2566, 0.7431, 0.2099, 0.7661, 0.212, 0.7157, 0.2099, 0.7661, 0.1662, 0.7386, 0.212, 0.7157, 0.212, 0.7157, 0.1662, 0.7386, 0.167, 0.6868, 0.1662, 0.7386, 0.1242, 0.7099, 0.167, 0.6868, 0.167, 0.6868, 0.1242, 0.7099, 0.1247, 0.6587, 0.2974, 0.7673, 0.2566, 0.7431, 0.3029, 0.7175, 0.3029, 0.7175, 0.2566, 0.7431, 0.2598, 0.6901, 0.2566, 0.7431, 0.212, 0.7157, 0.2598, 0.6901, 0.2598, 0.6901, 0.212, 0.7157, 0.2138, 0.6611, 0.212, 0.7157, 0.167, 0.6868, 0.2138, 0.6611, 0.2138, 0.6611, 0.167, 0.6868, 0.1684, 0.6329, 0.167, 0.6868, 0.1247, 0.6587, 0.1684, 0.6329, 0.1684, 0.6329, 0.1247, 0.6587, 0.1269, 0.6074, 0.3029, 0.7175, 0.2598, 0.6901, 0.3058, 0.6637, 0.3058, 0.6637, 0.2598, 0.6901, 0.2613, 0.6348, 0.2598, 0.6901, 0.2138, 0.6611, 0.2613, 0.6348, 0.2613, 0.6348, 0.2138, 0.6611, 0.215, 0.6066, 0.2138, 0.6611, 0.1684, 0.6329, 0.215, 0.6066, 0.215, 0.6066, 0.1684, 0.6329, 0.1705, 0.5811, 0.1684, 0.6329, 0.1269, 0.6074, 0.1705, 0.5811, 0.1705, 0.5811, 0.1269, 0.6074, 0.1305, 0.5596, 0.3058, 0.6637, 0.2613, 0.6348, 0.3058, 0.6098, 0.3058, 0.6098, 0.2613, 0.6348, 0.261, 0.5816, 0.2613, 0.6348, 0.215, 0.6066, 0.261, 0.5816, 0.261, 0.5816, 0.215, 0.6066, 0.2156, 0.5561, 0.215, 0.6066, 0.1705, 0.5811, 0.2156, 0.5561, 0.2156, 0.5561, 0.1705, 0.5811, 0.1728, 0.5346, 0.1705, 0.5811, 0.1305, 0.5596, 0.1728, 0.5346, 0.1728, 0.5346, 0.1305, 0.5596, 0.1349, 0.5177, 0.3058, 0.6098, 0.261, 0.5816, 0.3031, 0.5598, 0.3031, 0.5598, 0.261, 0.5816, 0.2591, 0.5341, 0.261, 0.5816, 0.2156, 0.5561, 0.2591, 0.5341, 0.2591, 0.5341, 0.2156, 0.5561, 0.2157, 0.5124, 0.2156, 0.5561, 0.1728, 0.5346, 0.2157, 0.5124, 0.2157, 0.5124, 0.1728, 0.5346, 0.1753, 0.4952, 0.1728, 0.5346, 0.1349, 0.5177, 0.1753, 0.4952, 0.1753, 0.4952, 0.1349, 0.5177, 0.1397, 0.4825, 0.208, 0.2442, 0.2194, 0.2057, 0.2518, 0.2286, 0.1951, 0.2869, 0.208, 0.2442, 0.2417, 0.2711, 0.1812, 0.332, 0.1951, 0.2869, 0.2296, 0.3174, 0.1671, 0.3766, 0.1812, 0.332, 0.216, 0.3648, 0.1539, 0.4176, 0.1671, 0.3766, 0.2017, 0.4098, 0.6427, 0.2055, 0.6846, 0.2151, 0.6548, 0.251, 0.6015, 0.1976, 0.6427, 0.2055, 0.6115, 0.2401, 0.208, 0.2442, 0.2518, 0.2286, 0.2417, 0.2711, 0.2417, 0.2711, 0.2518, 0.2286, 0.2875, 0.2541, 0.1951, 0.2869, 0.2417, 0.2711, 0.2296, 0.3174, 0.2296, 0.3174, 0.2417, 0.2711, 0.2785, 0.3, 0.2417, 0.2711, 0.2875, 0.2541, 0.2785, 0.3, 0.2785, 0.3, 0.2875, 0.2541, 0.3245, 0.2812, 0.1812, 0.332, 0.2296, 0.3174, 0.216, 0.3648, 0.216, 0.3648, 0.2296, 0.3174, 0.267, 0.3487, 0.2296, 0.3174, 0.2785, 0.3, 0.267, 0.3487, 0.267, 0.3487, 0.2785, 0.3, 0.3163, 0.3292, 0.2785, 0.3, 0.3245, 0.2812, 0.3163, 0.3292, 0.3163, 0.3292, 0.3245, 0.2812, 0.3605, 0.308, 0.1671, 0.3766, 0.216, 0.3648, 0.2017, 0.4098, 0.2017, 0.4098, 0.216, 0.3648, 0.2532, 0.3966, 0.216, 0.3648, 0.267, 0.3487, 0.2532, 0.3966, 0.2532, 0.3966, 0.267, 0.3487, 0.3047, 0.3783, 0.267, 0.3487, 0.3163, 0.3292, 0.3047, 0.3783, 0.3047, 0.3783, 0.3163, 0.3292, 0.3522, 0.3564, 0.3163, 0.3292, 0.3605, 0.308, 0.3522, 0.3564, 0.3522, 0.3564, 0.3605, 0.308, 0.3928, 0.3328, 0.6846, 0.2151, 0.6977, 0.2628, 0.6548, 0.251, 0.6548, 0.251, 0.6977, 0.2628, 0.6647, 0.3012, 0.6977, 0.2628, 0.7068, 0.3141, 0.6647, 0.3012, 0.6647, 0.3012, 0.7068, 0.3141, 0.6708, 0.3529, 0.2532, 0.3966, 0.3047, 0.3783, 0.29, 0.4244, 0.29, 0.4244, 0.3047, 0.3783, 0.3397, 0.4037, 0.3047, 0.3783, 0.3522, 0.3564, 0.3397, 0.4037, 0.3397, 0.4037, 0.3522, 0.3564, 0.3835, 0.3794, 0.3522, 0.3564, 0.3928, 0.3328, 0.3835, 0.3794, 0.02667, 0.8298, 0.01119, 0.7837, 0.05228, 0.8054, 0.6427, 0.2055, 0.6548, 0.251, 0.6115, 0.2401, 0.6115, 0.2401, 0.6548, 0.251, 0.6205, 0.2879, 0.6548, 0.251, 0.6647, 0.3012, 0.6205, 0.2879, 0.6205, 0.2879, 0.6647, 0.3012, 0.6274, 0.3384, 0.6647, 0.3012, 0.6708, 0.3529, 0.6274, 0.3384, 0.6274, 0.3384, 0.6708, 0.3529, 0.6312, 0.3882, 0.6708, 0.3529, 0.6723, 0.402, 0.6312, 0.3882, 0.6312, 0.3882, 0.6723, 0.402, 0.6316, 0.4334, 0.6723, 0.402, 0.6696, 0.445, 0.6316, 0.4334, 0.04653, 0.8728, 0.02667, 0.8298, 0.06968, 0.8481, 0.02667, 0.8298, 0.05228, 0.8054, 0.06968, 0.8481, 0.06968, 0.8481, 0.05228, 0.8054, 0.09263, 0.8226, 0.6015, 0.1976, 0.6115, 0.2401, 0.5707, 0.2306, 0.5707, 0.2306, 0.6115, 0.2401, 0.578, 0.2751, 0.6115, 0.2401, 0.6205, 0.2879, 0.578, 0.2751, 0.578, 0.2751, 0.6205, 0.2879, 0.5842, 0.3231, 0.6205, 0.2879, 0.6274, 0.3384, 0.5842, 0.3231, 0.5842, 0.3231, 0.6274, 0.3384, 0.5889, 0.3718, 0.6274, 0.3384, 0.6312, 0.3882, 0.5889, 0.3718, 0.5889, 0.3718, 0.6312, 0.3882, 0.5914, 0.4178, 0.6312, 0.3882, 0.6316, 0.4334, 0.5914, 0.4178, 0.5914, 0.4178, 0.6316, 0.4334, 0.5919, 0.4582, 0.6316, 0.4334, 0.6292, 0.4715, 0.5919, 0.4582, 0.08977, 0.8867, 0.06968, 0.8481, 0.1104, 0.8612, 0.06968, 0.8481, 0.09263, 0.8226, 0.1104, 0.8612, 0.1104, 0.8612, 0.09263, 0.8226, 0.1301, 0.8354, 0.1797, 0.2068, 0.2194, 0.2057, 0.208, 0.2442, 0.1355, 0.2081, 0.1797, 0.2068, 0.1649, 0.2478, 0.08882, 0.2098, 0.1355, 0.2081, 0.1176, 0.2513, 0.04253, 0.2117, 0.08882, 0.2098, 0.06879, 0.2542, 0.0, 0.2138, 0.04253, 0.2117, 0.02216, 0.2564, 0.9395, 0.2603, 0.9821, 0.2587, 0.9564, 0.3019, 0.8978, 0.2614, 0.9395, 0.2603, 0.9124, 0.3013, 0.1797, 0.2068, 0.208, 0.2442, 0.1649, 0.2478, 0.1649, 0.2478, 0.208, 0.2442, 0.1951, 0.2869, 0.1355, 0.2081, 0.1649, 0.2478, 0.1176, 0.2513, 0.1176, 0.2513, 0.1649, 0.2478, 0.1491, 0.293, 0.1649, 0.2478, 0.1951, 0.2869, 0.1491, 0.293, 0.1491, 0.293, 0.1951, 0.2869, 0.1812, 0.332, 0.08882, 0.2098, 0.1176, 0.2513, 0.06879, 0.2542, 0.06879, 0.2542, 0.1176, 0.2513, 0.09979, 0.2981, 0.1176, 0.2513, 0.1491, 0.293, 0.09979, 0.2981, 0.09979, 0.2981, 0.1491, 0.293, 0.1335, 0.3398, 0.1491, 0.293, 0.1812, 0.332, 0.1335, 0.3398, 0.1335, 0.3398, 0.1812, 0.332, 0.1671, 0.3766, 0.04253, 0.2117, 0.06879, 0.2542, 0.02216, 0.2564, 0.02216, 0.2564, 0.06879, 0.2542, 0.05052, 0.3013, 0.06879, 0.2542, 0.09979, 0.2981, 0.05052, 0.3013, 0.05052, 0.3013, 0.09979, 0.2981, 0.08372, 0.3453, 0.09979, 0.2981, 0.1335, 0.3398, 0.08372, 0.3453, 0.08372, 0.3453, 0.1335, 0.3398, 0.1192, 0.3848, 0.1335, 0.3398, 0.1671, 0.3766, 0.1192, 0.3848, 0.1192, 0.3848, 0.1671, 0.3766, 0.1539, 0.4176, 0.9821, 0.2587, 1.0, 0.3011, 0.9564, 0.3019, 0.9564, 0.3019, 1.0, 0.3011, 0.9714, 0.3463, 0.02216, 0.2564, 0.05052, 0.3013, 0.005292, 0.3024, 0.005292, 0.3024, 0.05052, 0.3013, 0.03583, 0.3474, 0.05052, 0.3013, 0.08372, 0.3453, 0.03583, 0.3474, 0.03583, 0.3474, 0.08372, 0.3453, 0.0708, 0.3891, 0.08372, 0.3453, 0.1192, 0.3848, 0.0708, 0.3891, 0.0708, 0.3891, 0.1192, 0.3848, 0.1073, 0.4244, 0.7068, 0.1782, 0.6846, 0.2151, 0.6638, 0.1685, 0.6638, 0.1685, 0.6846, 0.2151, 0.6427, 0.2055, 0.9395, 0.2603, 0.9564, 0.3019, 0.9124, 0.3013, 0.9124, 0.3013, 0.9564, 0.3019, 0.9263, 0.3447, 0.9564, 0.3019, 0.9714, 0.3463, 0.9263, 0.3447, 0.9263, 0.3447, 0.9714, 0.3463, 0.9384, 0.3888, 0.9714, 0.3463, 0.9828, 0.3903, 0.9384, 0.3888, 0.9384, 0.3888, 0.9828, 0.3903, 0.9472, 0.4302, 0.03583, 0.3474, 0.0708, 0.3891, 0.02587, 0.389, 0.6549, 0.08454, 0.6832, 0.1297, 0.6384, 0.1228, 0.6832, 0.1297, 0.6638, 0.1685, 0.6384, 0.1228, 0.6384, 0.1228, 0.6638, 0.1685, 0.6201, 0.1614, 0.6638, 0.1685, 0.6427, 0.2055, 0.6201, 0.1614, 0.6201, 0.1614, 0.6427, 0.2055, 0.6015, 0.1976, 0.8978, 0.2614, 0.9124, 0.3013, 0.8709, 0.2997, 0.8709, 0.2997, 0.9124, 0.3013, 0.8828, 0.341, 0.9124, 0.3013, 0.9263, 0.3447, 0.8828, 0.341, 0.8828, 0.341, 0.9263, 0.3447, 0.894, 0.3839, 0.9263, 0.3447, 0.9384, 0.3888, 0.894, 0.3839, 0.894, 0.3839, 0.9384, 0.3888, 0.9036, 0.4256, 0.9384, 0.3888, 0.9472, 0.4302, 0.9036, 0.4256, 0.6242, 0.04564, 0.6549, 0.08454, 0.6104, 0.08135, 0.6549, 0.08454, 0.6384, 0.1228, 0.6104, 0.08135, 0.6104, 0.08135, 0.6384, 0.1228, 0.5948, 0.1193, 0.6384, 0.1228, 0.6201, 0.1614, 0.5948, 0.1193, 0.5948, 0.1193, 0.6201, 0.1614, 0.5787, 0.1566, 0.6201, 0.1614, 0.6015, 0.1976, 0.5787, 0.1566, 0.5787, 0.1566, 0.6015, 0.1976, 0.5632, 0.1914, 0.2061, 0.1681, 0.2194, 0.2057, 0.1797, 0.2068, 0.1911, 0.1266, 0.2061, 0.1681, 0.1629, 0.1668, 0.1751, 0.08335, 0.1911, 0.1266, 0.145, 0.1232, 0.1589, 0.04116, 0.1751, 0.08335, 0.127, 0.0787, 0.1438, 0.003132, 0.1589, 0.04116, 0.1106, 0.03658, 0.6449, 0.8379, 0.6865, 0.824, 0.6666, 0.871, 0.604, 0.8489, 0.6449, 0.8379, 0.6232, 0.8819, 0.2061, 0.1681, 0.1797, 0.2068, 0.1629, 0.1668, 0.1629, 0.1668, 0.1797, 0.2068, 0.1355, 0.2081, 0.1911, 0.1266, 0.1629, 0.1668, 0.145, 0.1232, 0.145, 0.1232, 0.1629, 0.1668, 0.1155, 0.1664, 0.1629, 0.1668, 0.1355, 0.2081, 0.1155, 0.1664, 0.1155, 0.1664, 0.1355, 0.2081, 0.08882, 0.2098, 0.1751, 0.08335, 0.145, 0.1232, 0.127, 0.0787, 0.127, 0.0787, 0.145, 0.1232, 0.09546, 0.1217, 0.145, 0.1232, 0.1155, 0.1664, 0.09546, 0.1217, 0.09546, 0.1217, 0.1155, 0.1664, 0.06666, 0.1672, 0.1155, 0.1664, 0.08882, 0.2098, 0.06666, 0.1672, 0.06666, 0.1672, 0.08882, 0.2098, 0.04253, 0.2117, 0.1589, 0.04116, 0.127, 0.0787, 0.1106, 0.03658, 0.1106, 0.03658, 0.127, 0.0787, 0.07713, 0.07714, 0.127, 0.0787, 0.09546, 0.1217, 0.07713, 0.07714, 0.07713, 0.07714, 0.09546, 0.1217, 0.04613, 0.1226, 0.09546, 0.1217, 0.06666, 0.1672, 0.04613, 0.1226, 0.04613, 0.1226, 0.06666, 0.1672, 0.02002, 0.1693, 0.06666, 0.1672, 0.04253, 0.2117, 0.02002, 0.1693, 0.02002, 0.1693, 0.04253, 0.2117, 0.0, 0.2138, 0.6865, 0.824, 0.7093, 0.8563, 0.6666, 0.871, 0.09685, 0.0, 0.1106, 0.03658, 0.06214, 0.03634, 0.1106, 0.03658, 0.07713, 0.07714, 0.06214, 0.03634, 0.06214, 0.03634, 0.07713, 0.07714, 0.02925, 0.07932, 0.07713, 0.07714, 0.04613, 0.1226, 0.02925, 0.07932, 0.02925, 0.07932, 0.04613, 0.1226, 0.0009619, 0.126, 0.04613, 0.1226, 0.02002, 0.1693, 0.0009619, 0.126, 0.9714, 0.1702, 1.0, 0.2142, 0.9564, 0.2171, 1.0, 0.2142, 0.9821, 0.2587, 0.9564, 0.2171, 0.9564, 0.2171, 0.9821, 0.2587, 0.9395, 0.2603, 0.6449, 0.8379, 0.6666, 0.871, 0.6232, 0.8819, 0.6232, 0.8819, 0.6666, 0.871, 0.6422, 0.9161, 0.6666, 0.871, 0.6867, 0.9046, 0.6422, 0.9161, 0.9522, 0.042, 0.9893, 0.07797, 0.9472, 0.08247, 0.9893, 0.07797, 0.9828, 0.1225, 0.9472, 0.08247, 0.9472, 0.08247, 0.9828, 0.1225, 0.9384, 0.128, 0.9828, 0.1225, 0.9714, 0.1702, 0.9384, 0.128, 0.9384, 0.128, 0.9714, 0.1702, 0.9263, 0.1751, 0.9714, 0.1702, 0.9564, 0.2171, 0.9263, 0.1751, 0.9263, 0.1751, 0.9564, 0.2171, 0.9124, 0.2204, 0.9564, 0.2171, 0.9395, 0.2603, 0.9124, 0.2204, 0.9124, 0.2204, 0.9395, 0.2603, 0.8978, 0.2614, 0.604, 0.8489, 0.6232, 0.8819, 0.5821, 0.8893, 0.5821, 0.8893, 0.6232, 0.8819, 0.5988, 0.923, 0.6232, 0.8819, 0.6422, 0.9161, 0.5988, 0.923, 0.5988, 0.923, 0.6422, 0.9161, 0.615, 0.9562, 0.9522, 0.042, 0.9472, 0.08247, 0.9108, 0.04895, 0.9108, 0.04895, 0.9472, 0.08247, 0.9036, 0.09052, 0.9472, 0.08247, 0.9384, 0.128, 0.9036, 0.09052, 0.9036, 0.09052, 0.9384, 0.128, 0.894, 0.1356, 0.9384, 0.128, 0.9263, 0.1751, 0.894, 0.1356, 0.894, 0.1356, 0.9263, 0.1751, 0.8828, 0.1809, 0.9263, 0.1751, 0.9124, 0.2204, 0.8828, 0.1809, 0.8828, 0.1809, 0.9124, 0.2204, 0.8709, 0.2237, 0.9124, 0.2204, 0.8978, 0.2614, 0.8709, 0.2237, 0.8709, 0.2237, 0.8978, 0.2614, 0.8593, 0.262, 0.2507, 0.1816, 0.2194, 0.2057, 0.2061, 0.1681, 0.285, 0.1551, 0.2507, 0.1816, 0.2385, 0.14, 0.3208, 0.1275, 0.285, 0.1551, 0.2739, 0.1102, 0.3554, 0.1007, 0.3208, 0.1275, 0.3102, 0.0808, 0.3866, 0.07669, 0.3554, 0.1007, 0.3448, 0.05413, 0.06036, 0.5081, 0.01816, 0.5274, 0.03612, 0.4823, 0.1016, 0.4932, 0.06036, 0.5081, 0.08006, 0.4664, 0.2507, 0.1816, 0.2061, 0.1681, 0.2385, 0.14, 0.2385, 0.14, 0.2061, 0.1681, 0.1911, 0.1266, 0.285, 0.1551, 0.2385, 0.14, 0.2739, 0.1102, 0.2739, 0.1102, 0.2385, 0.14, 0.2241, 0.09516, 0.2385, 0.14, 0.1911, 0.1266, 0.2241, 0.09516, 0.2241, 0.09516, 0.1911, 0.1266, 0.1751, 0.08335, 0.3208, 0.1275, 0.2739, 0.1102, 0.3102, 0.0808, 0.3102, 0.0808, 0.2739, 0.1102, 0.26, 0.06334, 0.2739, 0.1102, 0.2241, 0.09516, 0.26, 0.06334, 0.26, 0.06334, 0.2241, 0.09516, 0.2082, 0.0499, 0.2241, 0.09516, 0.1751, 0.08335, 0.2082, 0.0499, 0.2082, 0.0499, 0.1751, 0.08335, 0.1589, 0.04116, 0.3554, 0.1007, 0.3102, 0.0808, 0.3448, 0.05413, 0.3448, 0.05413, 0.3102, 0.0808, 0.2962, 0.03387, 0.3102, 0.0808, 0.26, 0.06334, 0.2962, 0.03387, 0.2962, 0.03387, 0.26, 0.06334, 0.2439, 0.018, 0.26, 0.06334, 0.2082, 0.0499, 0.2439, 0.018, 0.2439, 0.018, 0.2082, 0.0499, 0.1918, 0.007778, 0.2082, 0.0499, 0.1589, 0.04116, 0.1918, 0.007778, 0.1918, 0.007778, 0.1589, 0.04116, 0.1438, 0.003132, 0.3866, 0.07669, 0.3448, 0.05413, 0.375, 0.03219, 0.6665, 0.5884, 0.7065, 0.6188, 0.6703, 0.6352, 0.3448, 0.05413, 0.2962, 0.03387, 0.33, 0.009298, 0.6703, 0.6352, 0.7093, 0.6691, 0.6698, 0.6874, 0.7093, 0.6691, 0.7066, 0.7227, 0.6698, 0.6874, 0.6698, 0.6874, 0.7066, 0.7227, 0.6649, 0.7411, 0.7066, 0.7227, 0.6986, 0.7756, 0.6649, 0.7411, 0.6649, 0.7411, 0.6986, 0.7756, 0.6561, 0.7923, 0.6986, 0.7756, 0.6865, 0.824, 0.6561, 0.7923, 0.6561, 0.7923, 0.6865, 0.824, 0.6449, 0.8379, 0.06036, 0.5081, 0.03612, 0.4823, 0.08006, 0.4664, 0.6255, 0.5636, 0.6665, 0.5884, 0.629, 0.6058, 0.6665, 0.5884, 0.6703, 0.6352, 0.629, 0.6058, 0.629, 0.6058, 0.6703, 0.6352, 0.6296, 0.6545, 0.6703, 0.6352, 0.6698, 0.6874, 0.6296, 0.6545, 0.6296, 0.6545, 0.6698, 0.6874, 0.6269, 0.7067, 0.6698, 0.6874, 0.6649, 0.7411, 0.6269, 0.7067, 0.6269, 0.7067, 0.6649, 0.7411, 0.6212, 0.7587, 0.6649, 0.7411, 0.6561, 0.7923, 0.6212, 0.7587, 0.6212, 0.7587, 0.6561, 0.7923, 0.6132, 0.8068, 0.6561, 0.7923, 0.6449, 0.8379, 0.6132, 0.8068, 0.6132, 0.8068, 0.6449, 0.8379, 0.604, 0.8489, 0.1016, 0.4932, 0.08006, 0.4664, 0.1215, 0.4556, 0.5866, 0.5446, 0.6255, 0.5636, 0.5887, 0.582, 0.6255, 0.5636, 0.629, 0.6058, 0.5887, 0.582, 0.5887, 0.582, 0.629, 0.6058, 0.5893, 0.6261, 0.629, 0.6058, 0.6296, 0.6545, 0.5893, 0.6261, 0.5893, 0.6261, 0.6296, 0.6545, 0.5878, 0.675, 0.6296, 0.6545, 0.6269, 0.7067, 0.5878, 0.675, 0.5878, 0.675, 0.6269, 0.7067, 0.5842, 0.7256, 0.6269, 0.7067, 0.6212, 0.7587, 0.5842, 0.7256, 0.5842, 0.7256, 0.6212, 0.7587, 0.579, 0.7744, 0.6212, 0.7587, 0.6132, 0.8068, 0.579, 0.7744, 0.579, 0.7744, 0.6132, 0.8068, 0.5727, 0.8187, 0.6132, 0.8068, 0.604, 0.8489, 0.5727, 0.8187, 0.5727, 0.8187, 0.604, 0.8489, 0.5659, 0.8571, 0.2518, 0.2286, 0.2194, 0.2057, 0.2507, 0.1816, 0.2875, 0.2541, 0.2518, 0.2286, 0.2872, 0.2044, 0.3245, 0.2812, 0.2875, 0.2541, 0.3262, 0.2302, 0.3605, 0.308, 0.3245, 0.2812, 0.3652, 0.2576, 0.3928, 0.3328, 0.3605, 0.308, 0.4011, 0.2848, 0.05228, 0.8054, 0.01119, 0.7837, 0.04537, 0.7615, 0.09263, 0.8226, 0.05228, 0.8054, 0.08753, 0.783, 0.2518, 0.2286, 0.2507, 0.1816, 0.2872, 0.2044, 0.2872, 0.2044, 0.2507, 0.1816, 0.285, 0.1551, 0.2875, 0.2541, 0.2872, 0.2044, 0.3262, 0.2302, 0.3262, 0.2302, 0.2872, 0.2044, 0.3249, 0.1778, 0.2872, 0.2044, 0.285, 0.1551, 0.3249, 0.1778, 0.3249, 0.1778, 0.285, 0.1551, 0.3208, 0.1275, 0.3245, 0.2812, 0.3262, 0.2302, 0.3652, 0.2576, 0.3652, 0.2576, 0.3262, 0.2302, 0.366, 0.2037, 0.3262, 0.2302, 0.3249, 0.1778, 0.366, 0.2037, 0.366, 0.2037, 0.3249, 0.1778, 0.3625, 0.15, 0.3249, 0.1778, 0.3208, 0.1275, 0.3625, 0.15, 0.3625, 0.15, 0.3208, 0.1275, 0.3554, 0.1007, 0.3605, 0.308, 0.3652, 0.2576, 0.4011, 0.2848, 0.4011, 0.2848, 0.3652, 0.2576, 0.405, 0.2313, 0.3652, 0.2576, 0.366, 0.2037, 0.405, 0.2313, 0.405, 0.2313, 0.366, 0.2037, 0.4036, 0.1761, 0.366, 0.2037, 0.3625, 0.15, 0.4036, 0.1761, 0.4036, 0.1761, 0.3625, 0.15, 0.3971, 0.1234, 0.3625, 0.15, 0.3554, 0.1007, 0.3971, 0.1234, 0.3971, 0.1234, 0.3554, 0.1007, 0.3866, 0.07669, 0.01119, 0.7837, 0.003554, 0.7361, 0.04537, 0.7615, 0.04537, 0.7615, 0.003554, 0.7361, 0.04114, 0.7109, 0.003554, 0.7361, 0.0, 0.6828, 0.04114, 0.7109, 0.04114, 0.7109, 0.0, 0.6828, 0.0406, 0.6563, 0.0, 0.6828, 0.001503, 0.6276, 0.0406, 0.6563, 0.0406, 0.6563, 0.001503, 0.6276, 0.0441, 0.6018, 0.001503, 0.6276, 0.007947, 0.5746, 0.0441, 0.6018, 0.0441, 0.6018, 0.007947, 0.5746, 0.05108, 0.5515, 0.007947, 0.5746, 0.01816, 0.5274, 0.05108, 0.5515, 0.05108, 0.5515, 0.01816, 0.5274, 0.06036, 0.5081, 0.05228, 0.8054, 0.04537, 0.7615, 0.08753, 0.783, 0.08753, 0.783, 0.04537, 0.7615, 0.08393, 0.7363, 0.04537, 0.7615, 0.04114, 0.7109, 0.08393, 0.7363, 0.08393, 0.7363, 0.04114, 0.7109, 0.08264, 0.6844, 0.04114, 0.7109, 0.0406, 0.6563, 0.08264, 0.6844, 0.08264, 0.6844, 0.0406, 0.6563, 0.0841, 0.6306, 0.0406, 0.6563, 0.0441, 0.6018, 0.0841, 0.6306, 0.0841, 0.6306, 0.0441, 0.6018, 0.08822, 0.5788, 0.0441, 0.6018, 0.05108, 0.5515, 0.08822, 0.5788, 0.08822, 0.5788, 0.05108, 0.5515, 0.09434, 0.5325, 0.05108, 0.5515, 0.06036, 0.5081, 0.09434, 0.5325, 0.09434, 0.5325, 0.06036, 0.5081, 0.1016, 0.4932, 0.09263, 0.8226, 0.08753, 0.783, 0.1272, 0.8, 0.1272, 0.8, 0.08753, 0.783, 0.1251, 0.7578, 0.08753, 0.783, 0.08393, 0.7363, 0.1251, 0.7578, 0.1251, 0.7578, 0.08393, 0.7363, 0.1242, 0.7099, 0.08393, 0.7363, 0.08264, 0.6844, 0.1242, 0.7099, 0.1242, 0.7099, 0.08264, 0.6844, 0.1247, 0.6587, 0.08264, 0.6844, 0.0841, 0.6306, 0.1247, 0.6587, 0.1247, 0.6587, 0.0841, 0.6306, 0.1269, 0.6074, 0.0841, 0.6306, 0.08822, 0.5788, 0.1269, 0.6074, 0.1269, 0.6074, 0.08822, 0.5788, 0.1305, 0.5596, 0.08822, 0.5788, 0.09434, 0.5325, 0.1305, 0.5596, 0.1305, 0.5596, 0.09434, 0.5325, 0.1349, 0.5177, 0.09434, 0.5325, 0.1016, 0.4932, 0.1349, 0.5177, 0.1349, 0.5177, 0.1016, 0.4932, 0.1397, 0.4825])
me_icosphere.use_remesh_preserve_volume = False
me_icosphere.use_remesh_preserve_attributes = False
me_icosphere.use_mirror_vertex_groups = False
me_icosphere.update()

# ---- objects
ob_icosphere = bpy.data.objects.new('Icosphere', me_icosphere)
ob_lamp = bpy.data.objects.new('Lamp', light_lamp)
ob_camera = bpy.data.objects.new('Camera', cam_camera)

# ---- transforms, parenting, visibility, modifiers, constraints
ob_icosphere.location = (0.0, 0.0, 0.0)
ob_icosphere.scale = (2.622, 2.622, 2.622)
ob_icosphere.lineart.crease_threshold = 0.0
_m = ob_icosphere.modifiers.new('Decimate', 'DECIMATE')
_m.ratio = 0.1971
ob_lamp.location = (4.076, 1.005, 5.904)
ob_lamp.rotation_euler = (0.6503, 0.05522, 1.866)
ob_lamp.lock_rotations_4d = False
ob_lamp.empty_display_type = 'ARROWS'
ob_lamp.color = (0.0, 0.0, 0.0, 0.0)
ob_lamp.lineart.crease_threshold = 0.0
ob_camera.location = (7.481, -6.508, 5.344)
ob_camera.rotation_euler = (1.109, 0.01082, 0.8149)
ob_camera.lock_rotations_4d = False
ob_camera.empty_display_type = 'ARROWS'
ob_camera.color = (0.0, 0.0, 0.0, 0.0)
ob_camera.display_type = 'WIRE'
ob_camera.lineart.crease_threshold = 0.0

# ---- collection membership
col_collection_1.objects.link(ob_icosphere)
col_collection_1.objects.link(ob_lamp)
col_collection_1.objects.link(ob_camera)

# ---- scene / render settings (as saved in the file)
scene.camera = ob_camera
scene.frame_start = 1; scene.frame_end = 250; scene.frame_set(1)
scene.render.engine = 'BLENDER_EEVEE_NEXT'
scene.render.resolution_percentage = 50
scene.render.dither_intensity = 0.0
scene.cycles.use_denoising = False
scene.cycles.samples = 10
scene.cycles.sampling_pattern = 'TABULATED_SOBOL'
scene.cycles.light_sampling_threshold = 0.0
scene.cycles.use_adaptive_sampling = False
scene.cycles.use_light_tree = False
scene.cycles.blur_glossy = 0.0
scene.cycles.pixel_filter_type = 'GAUSSIAN'
scene.cycles.sample_clamp_indirect = 0.0
scene.view_settings.view_transform = 'Standard'
bpy.context.view_layer.update()
